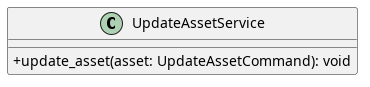

The diagram above was rendered by PlantUML. Its source (embedded in the PNG):
@startuml UpdateAssetService
skinparam classAttributeIconSize 0
class UpdateAssetService {
    + update_asset(asset: UpdateAssetCommand): void
}

@enduml